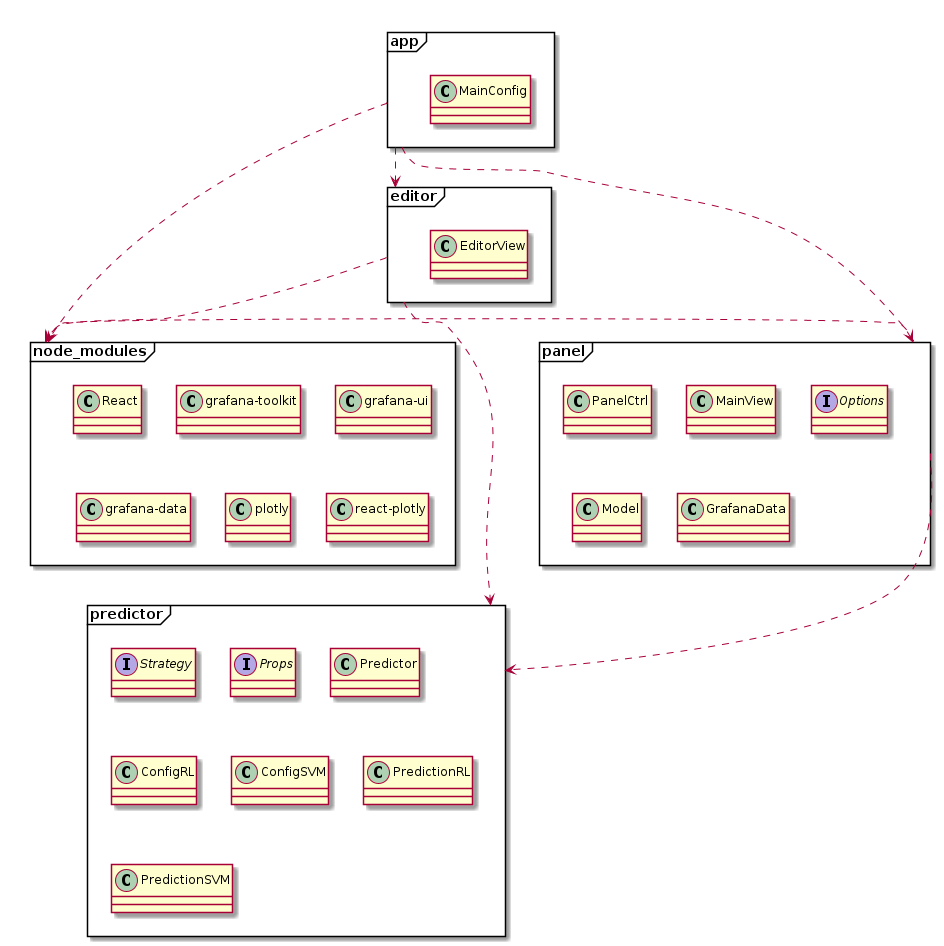

The diagram above was rendered by PlantUML. Its source (embedded in the PNG):
@startuml
package node_modules <<Frame>> {
  class React
  class grafana-toolkit
  class grafana-ui
  class grafana-data
  class plotly
  class react-plotly
}

package app <<Frame>> {
  class MainConfig
}


package editor <<Frame>> {
  class EditorView
}

package panel <<Frame>> {
  class PanelCtrl
  class MainView
  interface Options
  class Model
  class GrafanaData
}

package predictor <<Frame>> {
  interface Strategy
  interface Props
  class Predictor
  class ConfigRL
  class ConfigSVM
  class PredictionRL
  class PredictionSVM
}

app ..> editor
app ..>panel
panel ..>predictor
app ..>node_modules
editor ..>node_modules
panel ..>node_modules
editor ..> predictor
@enduml